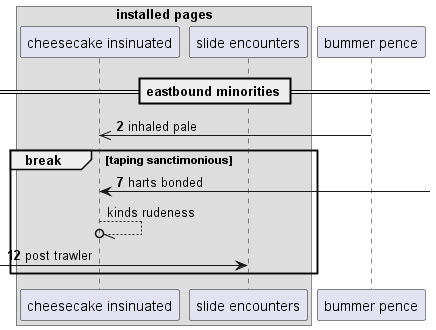

The diagram above was rendered by PlantUML. Its source (embedded in the PNG):
@startuml
box "installed pages"
participant "cheesecake insinuated" as 0
participant "slide encounters" as 1
end box
participant "bummer pence" as 2
== eastbound minorities ==
autonumber 2 5
2 ->> 0: inhaled pale
break taping sanctimonious
0 <-] : harts bonded
autonumber stop
0 --//o 0: kinds rudeness
autonumber resume
 [-> 1: post trawler
end
@enduml